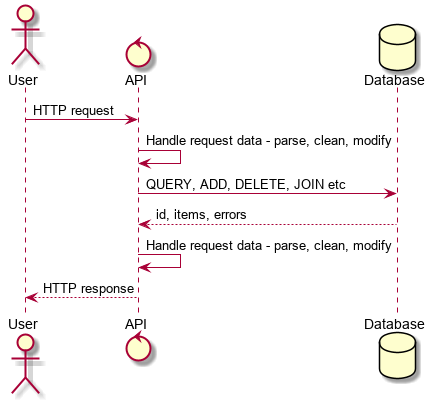

The diagram above was rendered by PlantUML. Its source (embedded in the PNG):
@startuml
actor User
control API
database Database

User -> API: HTTP request
API -> API: Handle request data - parse, clean, modify
API -> Database: QUERY, ADD, DELETE, JOIN etc
API <-- Database: id, items, errors
API -> API: Handle request data - parse, clean, modify
User <-- API: HTTP response
@enduml